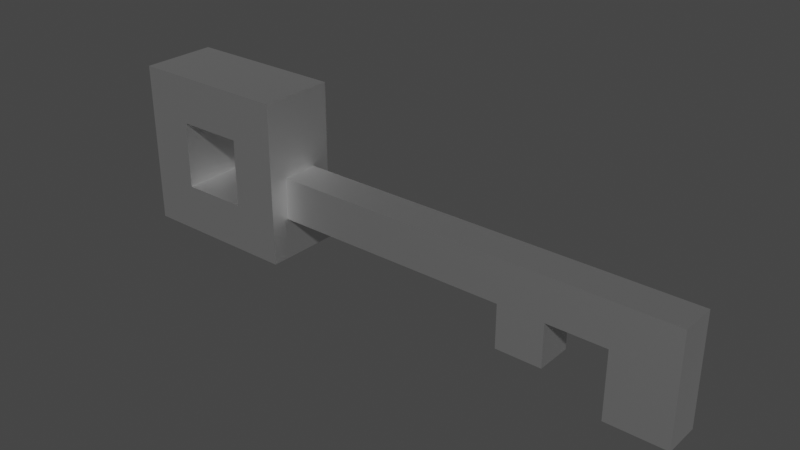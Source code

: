 # Source: LLAVE.blend  (saved by Blender 3.4.6; exported with 4.5.12 LTS)
import bpy
from mathutils import Matrix  # noqa: F401  (used for matrix-valued properties, if any)

bpy.ops.wm.read_factory_settings(use_empty=True)
scene = bpy.context.scene
scene.name = 'Scene'

# ---- collections
col_collection = bpy.data.collections.new('Collection'); scene.collection.children.link(col_collection)

# ---- materials (node trees are filled in below, after node groups)
mat_material = bpy.data.materials.new('Material')
mat_material.alpha_threshold = 0.0
mat_material.use_transparent_shadow = False
mat_material.roughness = 0.5
mat_material.line_color = (0.0, 0.0, 0.0, 1.0)

# ---- material node trees
mat_material.use_nodes = True; mat_material.node_tree.nodes.clear()
_N = mat_material.node_tree.nodes; _L = mat_material.node_tree.links
n0 = _N.new('ShaderNodeOutputMaterial'); n0.name = 'Material Output'; n0.location = (300, 300)
n1 = _N.new('ShaderNodeBsdfPrincipled'); n1.name = 'Principled BSDF'; n1.location = (10, 300)
n1.distribution = 'GGX'
n1.subsurface_method = 'RANDOM_WALK_SKIN'
n1.inputs[1].default_value = 1.0
n1.inputs[3].default_value = 1.45
n1.inputs[27].default_value = (0.0, 0.0, 0.0, 1.0)
n1.inputs[28].default_value = 1.0
_L.new(n1.outputs[0], n0.inputs[0])
n0.is_active_output = True

# ---- world
world_world = bpy.data.worlds.new('World'); scene.world = world_world
world_world.use_nodes = True; world_world.node_tree.nodes.clear()
_N = world_world.node_tree.nodes; _L = world_world.node_tree.links
n0 = _N.new('ShaderNodeOutputWorld'); n0.name = 'World Output'; n0.location = (300, 300)
n1 = _N.new('ShaderNodeBackground'); n1.name = 'Background'; n1.location = (10, 300)
n1.inputs[0].default_value = (0.05088, 0.05088, 0.05088, 1.0)
_L.new(n1.outputs[0], n0.inputs[0])
n0.is_active_output = True
world_world.color = (0.05088, 0.05088, 0.05088)
world_world.use_sun_shadow = False
world_world.sun_shadow_jitter_overblur = 0.0

# ---- meshes
me_cube = bpy.data.meshes.new('Cube')
me_cube.from_pydata([(1.0, 1.0, 1.0), (1.0, 1.0, -1.0), (1.0, 0.07151, 1.0), (1.0, 0.07151, -1.0), (-1.0, 1.0, 1.0), (-1.0, 1.0, -1.0), (-1.0, 0.07151, 1.0), (-1.0, 0.07151, -1.0), (1.0, 0.7644, 0.02985), (1.0, 0.7644, -0.4926), (1.0, 0.3071, 0.02985), (1.0, 0.3071, -0.4926), (3.975, 0.7644, 0.02985), (3.975, 0.7644, -0.4926), (3.975, 0.3071, 0.02985), (3.975, 0.3071, -0.4926), (4.547, 0.7644, 0.02985), (4.547, 0.7644, -0.4926), (4.547, 0.3071, 0.02985), (4.547, 0.3071, -0.4926), (5.271, 0.7644, 0.02985), (5.271, 0.7644, -0.4926), (5.271, 0.3071, 0.02985), (5.271, 0.3071, -0.4926), (6.016, 0.7644, 0.02985), (6.016, 0.7644, -0.4926), (6.016, 0.3071, 0.02985), (6.016, 0.3071, -0.4926), (3.975, 0.3071, -1.031), (3.975, 0.7644, -1.031), (4.547, 0.3071, -1.031), (4.547, 0.7644, -1.031), (5.271, 0.3071, -1.331), (5.271, 0.7644, -1.331), (6.016, 0.3071, -1.331), (6.016, 0.7644, -1.331), (-0.4149, 0.07151, 0.4149), (0.4149, 0.07151, 0.4149), (0.4149, 0.07151, -0.4149), (-0.4149, 0.07151, -0.4149), (-0.4149, 1.0, -0.4149), (0.4149, 1.0, 0.4149), (-0.4149, 1.0, 0.4149), (0.4149, 1.0, -0.4149)], [], [(0, 4, 6, 2), (3, 2, 6, 7, 39, 36, 37, 38), (39, 7, 3, 38), (7, 6, 4, 5), (5, 1, 3, 7), (2, 3, 11, 10), (42, 4, 0, 1, 43, 41), (43, 1, 5, 4, 42, 40), (9, 8, 12, 13), (1, 0, 8, 9), (3, 1, 9, 11), (0, 2, 10, 8), (13, 17, 31, 29), (11, 9, 13, 15), (10, 11, 15, 14), (8, 10, 14, 12), (16, 18, 22, 20), (14, 15, 19, 18), (12, 14, 18, 16), (13, 12, 16, 17), (15, 13, 29, 28), (17, 16, 20, 21), (19, 17, 21, 23), (18, 19, 23, 22), (25, 24, 26, 27), (22, 23, 27, 26), (20, 22, 26, 24), (21, 20, 24, 25), (28, 29, 31, 30), (32, 33, 35, 34), (23, 21, 33, 32), (21, 25, 35, 33), (19, 15, 28, 30), (17, 19, 30, 31), (27, 23, 32, 34), (25, 27, 34, 35), (36, 39, 40, 42), (43, 38, 37, 41), (40, 39, 38, 43), (37, 36, 42, 41)])
me_cube.polygons.foreach_set('material_index', [0, 0, 0, 0, 0, 0, 0, 0, 0, 0, 0, 0, 0, 0, 0, 0, 0, 0, 0, 0, 0, 0, 0, 0, 0, 0, 0, 0, 0, 0, 0, 0, 0, 0, 0, 0, 568, 568, 568, 568])
_uv = me_cube.uv_layers.new(name='UVMap')
_uv.uv.foreach_set('vector', [0.625, 0.5, 0.875, 0.5, 0.875, 0.75, 0.625, 0.75, 0.375, 0.75, 0.625, 0.75, 0.625, 1.0, 0.375, 1.0, 0.4481, 0.9269, 0.5519, 0.9269, 0.5519, 0.8231, 0.4481, 0.8231, 0.4481, 0.9269, 0.375, 1.0, 0.375, 0.75, 0.4481, 0.8231, 0.375, 0.0, 0.625, 0.0, 0.625, 0.25, 0.375, 0.25, 0.125, 0.5, 0.375, 0.5, 0.375, 0.75, 0.125, 0.75, 0.625, 0.75, 0.375, 0.75, 0.375, 0.75, 0.625, 0.75, 0.5519, 0.3231, 0.625, 0.25, 0.625, 0.5, 0.375, 0.5, 0.4481, 0.4269, 0.5519, 0.4269, 0.4481, 0.4269, 0.375, 0.5, 0.375, 0.25, 0.625, 0.25, 0.5519, 0.3231, 0.4481, 0.3231, 0.375, 0.5, 0.625, 0.5, 0.625, 0.5, 0.375, 0.5, 0.375, 0.5, 0.625, 0.5, 0.625, 0.5, 0.375, 0.5, 0.375, 0.75, 0.375, 0.5, 0.375, 0.5, 0.375, 0.75, 0.625, 0.5, 0.625, 0.75, 0.625, 0.75, 0.625, 0.5, 0.375, 0.5, 0.375, 0.5, 0.375, 0.5, 0.375, 0.5, 0.375, 0.75, 0.375, 0.5, 0.375, 0.5, 0.375, 0.75, 0.625, 0.75, 0.375, 0.75, 0.375, 0.75, 0.625, 0.75, 0.625, 0.5, 0.625, 0.75, 0.625, 0.75, 0.625, 0.5, 0.625, 0.5, 0.625, 0.75, 0.625, 0.75, 0.625, 0.5, 0.625, 0.75, 0.375, 0.75, 0.375, 0.75, 0.625, 0.75, 0.625, 0.5, 0.625, 0.75, 0.625, 0.75, 0.625, 0.5, 0.375, 0.5, 0.625, 0.5, 0.625, 0.5, 0.375, 0.5, 0.375, 0.75, 0.375, 0.5, 0.375, 0.5, 0.375, 0.75, 0.375, 0.5, 0.625, 0.5, 0.625, 0.5, 0.375, 0.5, 0.375, 0.75, 0.375, 0.5, 0.375, 0.5, 0.375, 0.75, 0.625, 0.75, 0.375, 0.75, 0.375, 0.75, 0.625, 0.75, 0.375, 0.5, 0.625, 0.5, 0.625, 0.75, 0.375, 0.75, 0.625, 0.75, 0.375, 0.75, 0.375, 0.75, 0.625, 0.75, 0.625, 0.5, 0.625, 0.75, 0.625, 0.75, 0.625, 0.5, 0.375, 0.5, 0.625, 0.5, 0.625, 0.5, 0.375, 0.5, 0.375, 0.75, 0.375, 0.5, 0.375, 0.5, 0.375, 0.75, 0.375, 0.75, 0.375, 0.5, 0.375, 0.5, 0.375, 0.75, 0.375, 0.75, 0.375, 0.5, 0.375, 0.5, 0.375, 0.75, 0.375, 0.5, 0.375, 0.5, 0.375, 0.5, 0.375, 0.5, 0.375, 0.75, 0.375, 0.75, 0.375, 0.75, 0.375, 0.75, 0.375, 0.5, 0.375, 0.75, 0.375, 0.75, 0.375, 0.5, 0.375, 0.75, 0.375, 0.75, 0.375, 0.75, 0.375, 0.75, 0.375, 0.5, 0.375, 0.75, 0.375, 0.75, 0.375, 0.5, 0.625, 0.1263, 0.375, 0.1263, 0.375, 0.143, 0.625, 0.143, 0.375, 0.607, 0.375, 0.6237, 0.625, 0.6237, 0.625, 0.607, 0.125, 0.607, 0.125, 0.6237, 0.375, 0.6237, 0.375, 0.607, 0.625, 0.6237, 0.875, 0.6237, 0.875, 0.607, 0.625, 0.607])
me_cube.materials.append(mat_material)
me_cube.use_mirror_vertex_groups = False
me_cube.update()

# ---- objects
ob_cube = bpy.data.objects.new('Cube', me_cube)

# ---- transforms, parenting, visibility, modifiers, constraints
ob_cube.location = (0.0, 0.0, 0.0)
ob_cube.lock_rotations_4d = False
ob_cube.empty_display_type = 'ARROWS'
ob_cube.lineart.crease_threshold = 0.0

# ---- collection membership
col_collection.objects.link(ob_cube)

# ---- scene / render settings (as saved in the file)
scene.frame_start = 1; scene.frame_end = 250; scene.frame_set(1)
scene.render.engine = 'BLENDER_EEVEE_NEXT'
scene.cycles.sampling_pattern = 'TABULATED_SOBOL'
scene.cycles.use_light_tree = False
scene.view_settings.view_transform = 'Filmic'
bpy.context.view_layer.update()

# ---- added for rendering (the .blend has no active camera and no usable light): camera, sun
cam_auto = bpy.data.cameras.new('AutoCamera')
cam_auto.lens = 50.0
cam_auto.sensor_width = 36.0
cam_auto.clip_end = 1000.0
ob_auto_camera = bpy.data.objects.new('AutoCamera', cam_auto)
scene.collection.objects.link(ob_auto_camera)
ob_auto_camera.location = (9.40265, -7.73752, 5.35008)
ob_auto_camera.rotation_euler = (1.09748, -7.21219e-08, 0.694738)
scene.camera = ob_auto_camera
light_auto_sun = bpy.data.lights.new('AutoSun', 'SUN')
light_auto_sun.energy = 3.0
light_auto_sun.angle = 0.0523599
ob_auto_sun = bpy.data.objects.new('AutoSun', light_auto_sun)
scene.collection.objects.link(ob_auto_sun)
ob_auto_sun.rotation_euler = (0.872665, 0.174533, 0.523599)
bpy.context.view_layer.update()
